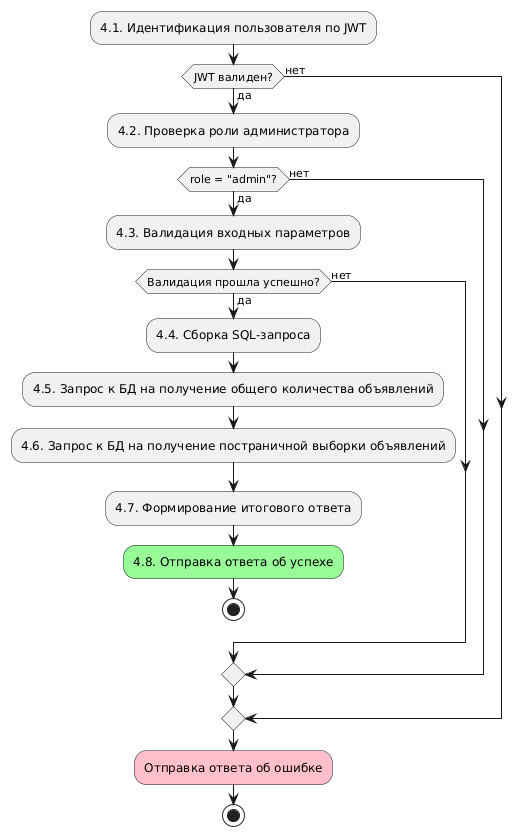

The diagram above was rendered by PlantUML. Its source (embedded in the PNG):
@startuml activity diagram
:4.1. Идентификация пользователя по JWT;
if (JWT валиден?) then (да)
    :4.2. Проверка роли администратора;
    if (role = "admin"?) then (да)
        :4.3. Валидация входных параметров;
        if (Валидация прошла успешно?) then (да)
            :4.4. Сборка SQL-запроса;
            :4.5. Запрос к БД на получение общего количества объявлений;
            :4.6. Запрос к БД на получение постраничной выборки объявлений;
            :4.7. Формирование итогового ответа;
            :4.8. Отправка ответа об успехе;<<#palegreen>>
            stop
        else (нет)
        endif
    else (нет)
    endif
else (нет)
endif
:Отправка ответа об ошибке;<<#pink>>
stop
@enduml